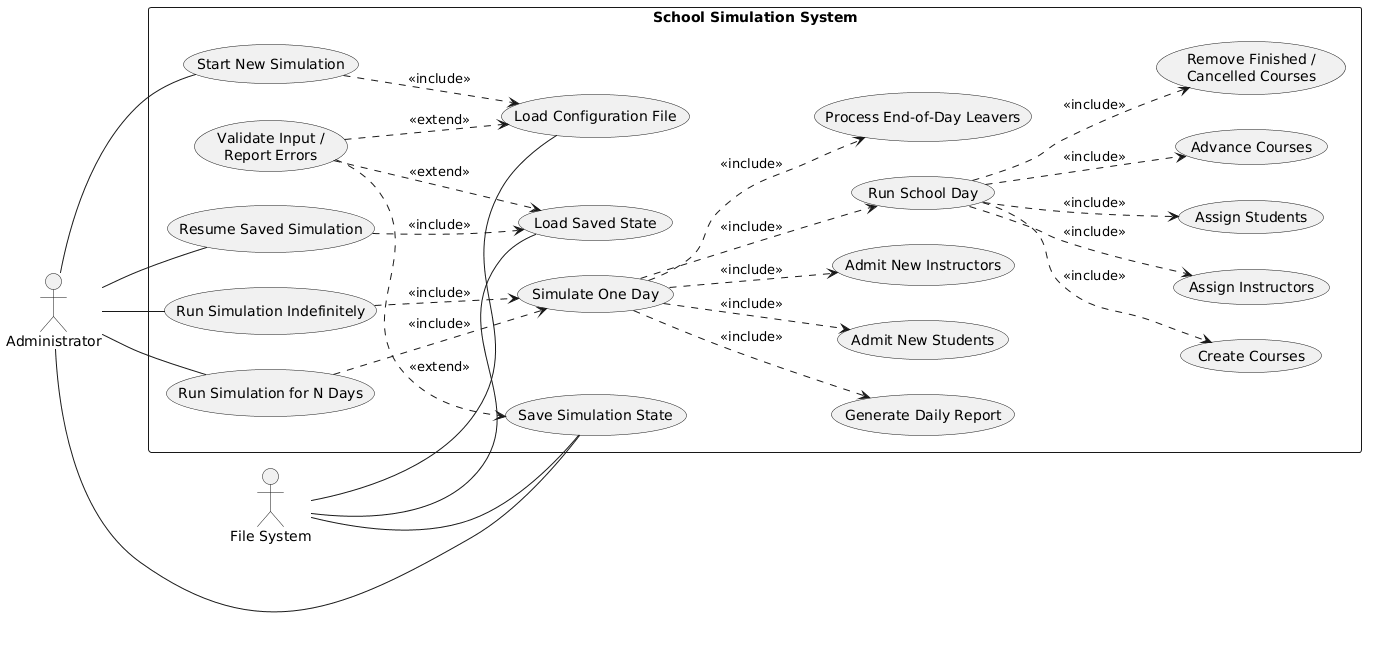

The diagram above was rendered by PlantUML. Its source (embedded in the PNG):
@startuml
left to right direction
skinparam packageStyle rectangle

actor Administrator
actor "File System" as FileSystem

rectangle "School Simulation System" {

  usecase "Start New Simulation" as UC_Start
  usecase "Load Configuration File" as UC_LoadConfig

  usecase "Resume Saved Simulation" as UC_Resume
  usecase "Load Saved State" as UC_LoadSave

  usecase "Run Simulation for N Days" as UC_RunDays
  usecase "Run Simulation Indefinitely" as UC_RunForever
  usecase "Simulate One Day" as UC_Day
  usecase "Generate Daily Report" as UC_Report

  usecase "Save Simulation State" as UC_Save
  usecase "Validate Input /\nReport Errors" as UC_Validate

  usecase "Admit New Students" as UC_AdmitStudents
  usecase "Admit New Instructors" as UC_AdmitInstructors
  usecase "Run School Day" as UC_SchoolDay
  usecase "Process End-of-Day Leavers" as UC_Leavers

  usecase "Create Courses" as UC_CreateCourses
  usecase "Assign Instructors" as UC_AssignInstructors
  usecase "Assign Students" as UC_AssignStudents
  usecase "Advance Courses" as UC_AdvanceCourses
  usecase "Remove Finished /\nCancelled Courses" as UC_RemoveCourses
}

Administrator -- UC_Start
Administrator -- UC_Resume
Administrator -- UC_RunDays
Administrator -- UC_RunForever
Administrator -- UC_Save

FileSystem -- UC_LoadConfig
FileSystem -- UC_LoadSave
FileSystem -- UC_Save

UC_Start ..> UC_LoadConfig : <<include>>
UC_Resume ..> UC_LoadSave : <<include>>

UC_RunDays ..> UC_Day : <<include>>
UC_RunForever ..> UC_Day : <<include>>

UC_Day ..> UC_AdmitStudents : <<include>>
UC_Day ..> UC_AdmitInstructors : <<include>>
UC_Day ..> UC_SchoolDay : <<include>>
UC_Day ..> UC_Leavers : <<include>>
UC_Day ..> UC_Report : <<include>>

UC_SchoolDay ..> UC_CreateCourses : <<include>>
UC_SchoolDay ..> UC_AssignInstructors : <<include>>
UC_SchoolDay ..> UC_AssignStudents : <<include>>
UC_SchoolDay ..> UC_AdvanceCourses : <<include>>
UC_SchoolDay ..> UC_RemoveCourses : <<include>>

UC_Validate ..> UC_LoadConfig : <<extend>>
UC_Validate ..> UC_LoadSave : <<extend>>
UC_Validate ..> UC_Save : <<extend>>
@enduml